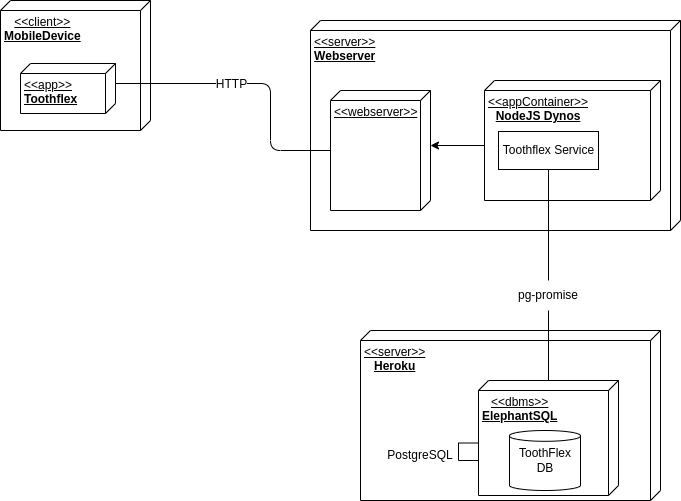

The diagram above was exported from draw.io. Its source (the exported page's mxGraphModel, read from the mxfile embedded in the PNG):
<mxGraphModel dx="1278" dy="616" grid="1" gridSize="10" guides="1" tooltips="1" connect="1" arrows="1" fold="1" page="1" pageScale="1" pageWidth="826" pageHeight="1169" background="#ffffff" math="0" shadow="0">
  <root>
    <mxCell id="0" />
    <mxCell id="1" parent="0" />
    <mxCell id="33" value="&lt;div style=&quot;text-align: center&quot;&gt;&lt;span style=&quot;line-height: 1.2&quot;&gt;&amp;lt;&amp;lt;client&amp;gt;&amp;gt;&lt;/span&gt;&lt;/div&gt;&lt;div style=&quot;text-align: center&quot;&gt;&lt;b&gt;MobileDevice&lt;/b&gt;&lt;/div&gt;" style="verticalAlign=top;align=left;spacingTop=8;spacingLeft=2;spacingRight=12;shape=cube;size=10;direction=south;fontStyle=4;html=1;" parent="1" vertex="1">
      <mxGeometry x="50" y="60" width="150" height="130" as="geometry" />
    </mxCell>
    <mxCell id="34" value="&lt;div style=&quot;text-align: center&quot;&gt;&lt;span style=&quot;line-height: 1.2&quot;&gt;&amp;lt;&amp;lt;server&amp;gt;&amp;gt;&lt;/span&gt;&lt;/div&gt;&lt;div style=&quot;text-align: center&quot;&gt;&lt;b&gt;Webserver&lt;/b&gt;&lt;/div&gt;" style="verticalAlign=top;align=left;spacingTop=8;spacingLeft=2;spacingRight=12;shape=cube;size=10;direction=south;fontStyle=4;html=1;" parent="1" vertex="1">
      <mxGeometry x="360" y="80" width="370" height="210" as="geometry" />
    </mxCell>
    <mxCell id="QTxI3YTKzLePf5YRNXL0-66" style="edgeStyle=orthogonalEdgeStyle;rounded=1;orthogonalLoop=1;jettySize=auto;html=1;exitX=0;exitY=0;exitDx=65;exitDy=176;exitPerimeter=0;entryX=0;entryY=0;entryDx=55;entryDy=0;entryPerimeter=0;" parent="1" source="35" target="40" edge="1">
      <mxGeometry relative="1" as="geometry" />
    </mxCell>
    <mxCell id="35" value="&amp;lt;&amp;lt;appContainer&amp;gt;&amp;gt;&lt;div style=&quot;text-align: center&quot;&gt;&lt;b&gt;NodeJS Dynos&lt;/b&gt;&lt;/div&gt;" style="verticalAlign=top;align=left;spacingTop=8;spacingLeft=2;spacingRight=12;shape=cube;size=10;direction=south;fontStyle=4;html=1;" parent="1" vertex="1">
      <mxGeometry x="534" y="140" width="176" height="120" as="geometry" />
    </mxCell>
    <mxCell id="36" value="" style="endArrow=none;startArrow=none;endFill=0;startFill=0;html=1;entryX=0.5;entryY=1;exitX=0;exitY=0;exitDx=20;exitDy=0;exitPerimeter=0;" parent="1" source="55" target="40" edge="1">
      <mxGeometry width="160" relative="1" as="geometry">
        <mxPoint x="223" y="222" as="sourcePoint" />
        <mxPoint x="170" y="33" as="targetPoint" />
        <Array as="points">
          <mxPoint x="320" y="143" />
          <mxPoint x="320" y="210" />
        </Array>
      </mxGeometry>
    </mxCell>
    <mxCell id="37" value="HTTP" style="text;html=1;resizable=0;;align=center;verticalAlign=middle;labelBackgroundColor=#ffffff;" parent="36" connectable="0" vertex="1">
      <mxGeometry x="-0.096" relative="1" as="geometry">
        <mxPoint x="-12" as="offset" />
      </mxGeometry>
    </mxCell>
    <mxCell id="40" value="&amp;lt;&amp;lt;webserver&amp;gt;&amp;gt;&lt;div style=&quot;text-align: center&quot;&gt;&lt;br&gt;&lt;/div&gt;" style="verticalAlign=top;align=left;spacingTop=8;spacingLeft=2;spacingRight=12;shape=cube;size=10;direction=south;fontStyle=4;html=1;" parent="1" vertex="1">
      <mxGeometry x="380" y="150" width="100" height="120" as="geometry" />
    </mxCell>
    <mxCell id="44" value="Toothflex Service" style="html=1;fillColor=none;" parent="1" vertex="1">
      <mxGeometry x="548" y="191" width="100" height="38" as="geometry" />
    </mxCell>
    <mxCell id="45" value="&lt;div style=&quot;text-align: center&quot;&gt;&lt;span style=&quot;line-height: 1.2&quot;&gt;&amp;lt;&amp;lt;server&amp;gt;&amp;gt;&lt;/span&gt;&lt;/div&gt;&lt;div style=&quot;text-align: center&quot;&gt;&lt;b&gt;Heroku&lt;/b&gt;&lt;/div&gt;" style="verticalAlign=top;align=left;spacingTop=8;spacingLeft=2;spacingRight=12;shape=cube;size=10;direction=south;fontStyle=4;html=1;" parent="1" vertex="1">
      <mxGeometry x="410" y="390" width="300" height="170" as="geometry" />
    </mxCell>
    <mxCell id="UanNGr3R8mXlRzUPB0QG-55" style="edgeStyle=orthogonalEdgeStyle;rounded=0;orthogonalLoop=1;jettySize=auto;html=1;exitX=0;exitY=0;exitDx=62.5;exitDy=140;exitPerimeter=0;entryX=0;entryY=0.5;entryDx=0;entryDy=0;" parent="1" source="46" target="QTxI3YTKzLePf5YRNXL0-65" edge="1">
      <mxGeometry relative="1" as="geometry">
        <Array as="points">
          <mxPoint x="508" y="503" />
          <mxPoint x="508" y="520" />
        </Array>
      </mxGeometry>
    </mxCell>
    <mxCell id="46" value="&lt;div style=&quot;text-align: center&quot;&gt;&amp;lt;&amp;lt;dbms&amp;gt;&amp;gt;&lt;/div&gt;&lt;div style=&quot;text-align: center&quot;&gt;&lt;b&gt;ElephantSQL&lt;/b&gt;&lt;/div&gt;" style="verticalAlign=top;align=left;spacingTop=8;spacingLeft=2;spacingRight=12;shape=cube;size=10;direction=south;fontStyle=4;html=1;" parent="1" vertex="1">
      <mxGeometry x="528" y="440" width="140" height="115" as="geometry" />
    </mxCell>
    <mxCell id="48" value="" style="endArrow=none;startArrow=none;endFill=0;startFill=0;html=1;entryX=0.5;entryY=1;exitX=0.5;exitY=0;exitDx=0;exitDy=0;" parent="1" source="QTxI3YTKzLePf5YRNXL0-68" target="44" edge="1">
      <mxGeometry x="240" y="227" width="160" as="geometry">
        <mxPoint x="240" y="227" as="sourcePoint" />
        <mxPoint x="400" y="227" as="targetPoint" />
        <Array as="points" />
      </mxGeometry>
    </mxCell>
    <mxCell id="55" value="&amp;lt;&amp;lt;app&amp;gt;&amp;gt;&lt;div style=&quot;text-align: center&quot;&gt;&lt;b&gt;Toothflex&lt;/b&gt;&lt;/div&gt;" style="verticalAlign=top;align=left;spacingTop=8;spacingLeft=2;spacingRight=12;shape=cube;size=10;direction=south;fontStyle=4;html=1;" parent="1" vertex="1">
      <mxGeometry x="70" y="123" width="95" height="50" as="geometry" />
    </mxCell>
    <mxCell id="QTxI3YTKzLePf5YRNXL0-64" value="" style="shape=cylinder3;whiteSpace=wrap;html=1;boundedLbl=1;backgroundOutline=1;size=5.399993896484375;" parent="1" vertex="1">
      <mxGeometry x="559" y="490" width="71" height="60" as="geometry" />
    </mxCell>
    <mxCell id="QTxI3YTKzLePf5YRNXL0-65" value="ToothFlex DB" style="text;html=1;strokeColor=none;fillColor=none;align=center;verticalAlign=middle;whiteSpace=wrap;rounded=0;" parent="1" vertex="1">
      <mxGeometry x="564.5" y="505" width="60" height="30" as="geometry" />
    </mxCell>
    <mxCell id="QTxI3YTKzLePf5YRNXL0-68" value="pg-promise" style="text;html=1;strokeColor=none;fillColor=none;align=center;verticalAlign=middle;whiteSpace=wrap;rounded=0;" parent="1" vertex="1">
      <mxGeometry x="559" y="340" width="78" height="30" as="geometry" />
    </mxCell>
    <mxCell id="QTxI3YTKzLePf5YRNXL0-69" value="" style="endArrow=none;startArrow=none;endFill=0;startFill=0;html=1;entryX=0.5;entryY=1;exitX=0;exitY=0.5;" parent="1" source="46" target="QTxI3YTKzLePf5YRNXL0-68" edge="1">
      <mxGeometry x="240" y="227" width="160" as="geometry">
        <mxPoint x="598" y="440" as="sourcePoint" />
        <mxPoint x="598" y="229" as="targetPoint" />
        <Array as="points" />
      </mxGeometry>
    </mxCell>
    <mxCell id="UanNGr3R8mXlRzUPB0QG-56" value="PostgreSQL" style="text;html=1;strokeColor=none;fillColor=none;align=center;verticalAlign=middle;whiteSpace=wrap;rounded=0;" parent="1" vertex="1">
      <mxGeometry x="440" y="500" width="60" height="30" as="geometry" />
    </mxCell>
  </root>
</mxGraphModel>